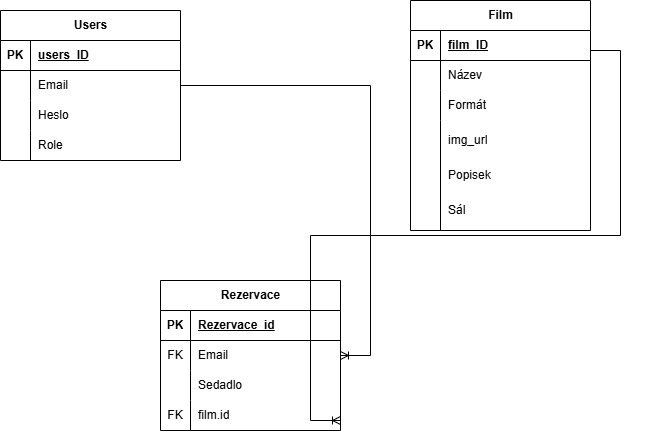

The diagram above was exported from draw.io. Its source (the exported page's mxGraphModel, read from the mxfile embedded in the PNG):
<mxGraphModel dx="1518" dy="776" grid="1" gridSize="10" guides="1" tooltips="1" connect="1" arrows="1" fold="1" page="1" pageScale="1" pageWidth="827" pageHeight="1169" math="0" shadow="0">
  <root>
    <mxCell id="0" />
    <mxCell id="1" parent="0" />
    <mxCell id="UcB1mR9dLwkVpDo6_gOq-1" parent="1" style="shape=table;startSize=30;container=1;collapsible=1;childLayout=tableLayout;fixedRows=1;rowLines=0;fontStyle=1;align=center;resizeLast=1;html=1;" value="Users" vertex="1">
      <mxGeometry height="150" width="180" x="-260" y="50" as="geometry" />
    </mxCell>
    <mxCell id="UcB1mR9dLwkVpDo6_gOq-2" parent="UcB1mR9dLwkVpDo6_gOq-1" style="shape=tableRow;horizontal=0;startSize=0;swimlaneHead=0;swimlaneBody=0;fillColor=none;collapsible=0;dropTarget=0;points=[[0,0.5],[1,0.5]];portConstraint=eastwest;top=0;left=0;right=0;bottom=1;" value="" vertex="1">
      <mxGeometry height="30" width="180" y="30" as="geometry" />
    </mxCell>
    <mxCell id="UcB1mR9dLwkVpDo6_gOq-3" parent="UcB1mR9dLwkVpDo6_gOq-2" style="shape=partialRectangle;connectable=0;fillColor=none;top=0;left=0;bottom=0;right=0;fontStyle=1;overflow=hidden;whiteSpace=wrap;html=1;" value="PK" vertex="1">
      <mxGeometry height="30" width="30" as="geometry">
        <mxRectangle height="30" width="30" as="alternateBounds" />
      </mxGeometry>
    </mxCell>
    <mxCell id="UcB1mR9dLwkVpDo6_gOq-4" parent="UcB1mR9dLwkVpDo6_gOq-2" style="shape=partialRectangle;connectable=0;fillColor=none;top=0;left=0;bottom=0;right=0;align=left;spacingLeft=6;fontStyle=5;overflow=hidden;whiteSpace=wrap;html=1;" value="users_ID" vertex="1">
      <mxGeometry height="30" width="150" x="30" as="geometry">
        <mxRectangle height="30" width="150" as="alternateBounds" />
      </mxGeometry>
    </mxCell>
    <mxCell id="UcB1mR9dLwkVpDo6_gOq-5" parent="UcB1mR9dLwkVpDo6_gOq-1" style="shape=tableRow;horizontal=0;startSize=0;swimlaneHead=0;swimlaneBody=0;fillColor=none;collapsible=0;dropTarget=0;points=[[0,0.5],[1,0.5]];portConstraint=eastwest;top=0;left=0;right=0;bottom=0;" value="" vertex="1">
      <mxGeometry height="30" width="180" y="60" as="geometry" />
    </mxCell>
    <mxCell id="UcB1mR9dLwkVpDo6_gOq-6" parent="UcB1mR9dLwkVpDo6_gOq-5" style="shape=partialRectangle;connectable=0;fillColor=none;top=0;left=0;bottom=0;right=0;editable=1;overflow=hidden;whiteSpace=wrap;html=1;" value="" vertex="1">
      <mxGeometry height="30" width="30" as="geometry">
        <mxRectangle height="30" width="30" as="alternateBounds" />
      </mxGeometry>
    </mxCell>
    <mxCell id="UcB1mR9dLwkVpDo6_gOq-7" parent="UcB1mR9dLwkVpDo6_gOq-5" style="shape=partialRectangle;connectable=0;fillColor=none;top=0;left=0;bottom=0;right=0;align=left;spacingLeft=6;overflow=hidden;whiteSpace=wrap;html=1;" value="Email" vertex="1">
      <mxGeometry height="30" width="150" x="30" as="geometry">
        <mxRectangle height="30" width="150" as="alternateBounds" />
      </mxGeometry>
    </mxCell>
    <mxCell id="UcB1mR9dLwkVpDo6_gOq-8" parent="UcB1mR9dLwkVpDo6_gOq-1" style="shape=tableRow;horizontal=0;startSize=0;swimlaneHead=0;swimlaneBody=0;fillColor=none;collapsible=0;dropTarget=0;points=[[0,0.5],[1,0.5]];portConstraint=eastwest;top=0;left=0;right=0;bottom=0;" value="" vertex="1">
      <mxGeometry height="30" width="180" y="90" as="geometry" />
    </mxCell>
    <mxCell id="UcB1mR9dLwkVpDo6_gOq-9" parent="UcB1mR9dLwkVpDo6_gOq-8" style="shape=partialRectangle;connectable=0;fillColor=none;top=0;left=0;bottom=0;right=0;editable=1;overflow=hidden;whiteSpace=wrap;html=1;" value="" vertex="1">
      <mxGeometry height="30" width="30" as="geometry">
        <mxRectangle height="30" width="30" as="alternateBounds" />
      </mxGeometry>
    </mxCell>
    <mxCell id="UcB1mR9dLwkVpDo6_gOq-10" parent="UcB1mR9dLwkVpDo6_gOq-8" style="shape=partialRectangle;connectable=0;fillColor=none;top=0;left=0;bottom=0;right=0;align=left;spacingLeft=6;overflow=hidden;whiteSpace=wrap;html=1;" value="Heslo" vertex="1">
      <mxGeometry height="30" width="150" x="30" as="geometry">
        <mxRectangle height="30" width="150" as="alternateBounds" />
      </mxGeometry>
    </mxCell>
    <mxCell id="UcB1mR9dLwkVpDo6_gOq-11" parent="UcB1mR9dLwkVpDo6_gOq-1" style="shape=tableRow;horizontal=0;startSize=0;swimlaneHead=0;swimlaneBody=0;fillColor=none;collapsible=0;dropTarget=0;points=[[0,0.5],[1,0.5]];portConstraint=eastwest;top=0;left=0;right=0;bottom=0;" value="" vertex="1">
      <mxGeometry height="30" width="180" y="120" as="geometry" />
    </mxCell>
    <mxCell id="UcB1mR9dLwkVpDo6_gOq-12" parent="UcB1mR9dLwkVpDo6_gOq-11" style="shape=partialRectangle;connectable=0;fillColor=none;top=0;left=0;bottom=0;right=0;editable=1;overflow=hidden;whiteSpace=wrap;html=1;" value="" vertex="1">
      <mxGeometry height="30" width="30" as="geometry">
        <mxRectangle height="30" width="30" as="alternateBounds" />
      </mxGeometry>
    </mxCell>
    <mxCell id="UcB1mR9dLwkVpDo6_gOq-13" parent="UcB1mR9dLwkVpDo6_gOq-11" style="shape=partialRectangle;connectable=0;fillColor=none;top=0;left=0;bottom=0;right=0;align=left;spacingLeft=6;overflow=hidden;whiteSpace=wrap;html=1;" value="Role" vertex="1">
      <mxGeometry height="30" width="150" x="30" as="geometry">
        <mxRectangle height="30" width="150" as="alternateBounds" />
      </mxGeometry>
    </mxCell>
    <mxCell id="eJ3h1j65U77IzdIk21F5-1" parent="1" style="shape=table;startSize=30;container=1;collapsible=1;childLayout=tableLayout;fixedRows=1;rowLines=0;fontStyle=1;align=center;resizeLast=1;html=1;" value="Rezervace" vertex="1">
      <mxGeometry height="150" width="180" x="-100" y="320" as="geometry" />
    </mxCell>
    <mxCell id="eJ3h1j65U77IzdIk21F5-2" parent="eJ3h1j65U77IzdIk21F5-1" style="shape=tableRow;horizontal=0;startSize=0;swimlaneHead=0;swimlaneBody=0;fillColor=none;collapsible=0;dropTarget=0;points=[[0,0.5],[1,0.5]];portConstraint=eastwest;top=0;left=0;right=0;bottom=1;" value="" vertex="1">
      <mxGeometry height="30" width="180" y="30" as="geometry" />
    </mxCell>
    <mxCell id="eJ3h1j65U77IzdIk21F5-3" parent="eJ3h1j65U77IzdIk21F5-2" style="shape=partialRectangle;connectable=0;fillColor=none;top=0;left=0;bottom=0;right=0;fontStyle=1;overflow=hidden;whiteSpace=wrap;html=1;" value="PK" vertex="1">
      <mxGeometry height="30" width="30" as="geometry">
        <mxRectangle height="30" width="30" as="alternateBounds" />
      </mxGeometry>
    </mxCell>
    <mxCell id="eJ3h1j65U77IzdIk21F5-4" parent="eJ3h1j65U77IzdIk21F5-2" style="shape=partialRectangle;connectable=0;fillColor=none;top=0;left=0;bottom=0;right=0;align=left;spacingLeft=6;fontStyle=5;overflow=hidden;whiteSpace=wrap;html=1;" value="Rezervace_id" vertex="1">
      <mxGeometry height="30" width="150" x="30" as="geometry">
        <mxRectangle height="30" width="150" as="alternateBounds" />
      </mxGeometry>
    </mxCell>
    <mxCell id="eJ3h1j65U77IzdIk21F5-5" parent="eJ3h1j65U77IzdIk21F5-1" style="shape=tableRow;horizontal=0;startSize=0;swimlaneHead=0;swimlaneBody=0;fillColor=none;collapsible=0;dropTarget=0;points=[[0,0.5],[1,0.5]];portConstraint=eastwest;top=0;left=0;right=0;bottom=0;" value="" vertex="1">
      <mxGeometry height="30" width="180" y="60" as="geometry" />
    </mxCell>
    <mxCell id="eJ3h1j65U77IzdIk21F5-6" parent="eJ3h1j65U77IzdIk21F5-5" style="shape=partialRectangle;connectable=0;fillColor=none;top=0;left=0;bottom=0;right=0;editable=1;overflow=hidden;whiteSpace=wrap;html=1;" value="FK" vertex="1">
      <mxGeometry height="30" width="30" as="geometry">
        <mxRectangle height="30" width="30" as="alternateBounds" />
      </mxGeometry>
    </mxCell>
    <mxCell id="eJ3h1j65U77IzdIk21F5-7" parent="eJ3h1j65U77IzdIk21F5-5" style="shape=partialRectangle;connectable=0;fillColor=none;top=0;left=0;bottom=0;right=0;align=left;spacingLeft=6;overflow=hidden;whiteSpace=wrap;html=1;" value="Email" vertex="1">
      <mxGeometry height="30" width="150" x="30" as="geometry">
        <mxRectangle height="30" width="150" as="alternateBounds" />
      </mxGeometry>
    </mxCell>
    <mxCell id="eJ3h1j65U77IzdIk21F5-8" parent="eJ3h1j65U77IzdIk21F5-1" style="shape=tableRow;horizontal=0;startSize=0;swimlaneHead=0;swimlaneBody=0;fillColor=none;collapsible=0;dropTarget=0;points=[[0,0.5],[1,0.5]];portConstraint=eastwest;top=0;left=0;right=0;bottom=0;" value="" vertex="1">
      <mxGeometry height="30" width="180" y="90" as="geometry" />
    </mxCell>
    <mxCell id="eJ3h1j65U77IzdIk21F5-9" parent="eJ3h1j65U77IzdIk21F5-8" style="shape=partialRectangle;connectable=0;fillColor=none;top=0;left=0;bottom=0;right=0;editable=1;overflow=hidden;whiteSpace=wrap;html=1;" value="" vertex="1">
      <mxGeometry height="30" width="30" as="geometry">
        <mxRectangle height="30" width="30" as="alternateBounds" />
      </mxGeometry>
    </mxCell>
    <mxCell id="eJ3h1j65U77IzdIk21F5-10" parent="eJ3h1j65U77IzdIk21F5-8" style="shape=partialRectangle;connectable=0;fillColor=none;top=0;left=0;bottom=0;right=0;align=left;spacingLeft=6;overflow=hidden;whiteSpace=wrap;html=1;" value="Sedadlo" vertex="1">
      <mxGeometry height="30" width="150" x="30" as="geometry">
        <mxRectangle height="30" width="150" as="alternateBounds" />
      </mxGeometry>
    </mxCell>
    <mxCell id="eJ3h1j65U77IzdIk21F5-11" parent="eJ3h1j65U77IzdIk21F5-1" style="shape=tableRow;horizontal=0;startSize=0;swimlaneHead=0;swimlaneBody=0;fillColor=none;collapsible=0;dropTarget=0;points=[[0,0.5],[1,0.5]];portConstraint=eastwest;top=0;left=0;right=0;bottom=0;" value="" vertex="1">
      <mxGeometry height="30" width="180" y="120" as="geometry" />
    </mxCell>
    <mxCell id="eJ3h1j65U77IzdIk21F5-12" parent="eJ3h1j65U77IzdIk21F5-11" style="shape=partialRectangle;connectable=0;fillColor=none;top=0;left=0;bottom=0;right=0;editable=1;overflow=hidden;whiteSpace=wrap;html=1;" value="FK" vertex="1">
      <mxGeometry height="30" width="30" as="geometry">
        <mxRectangle height="30" width="30" as="alternateBounds" />
      </mxGeometry>
    </mxCell>
    <mxCell id="eJ3h1j65U77IzdIk21F5-13" parent="eJ3h1j65U77IzdIk21F5-11" style="shape=partialRectangle;connectable=0;fillColor=none;top=0;left=0;bottom=0;right=0;align=left;spacingLeft=6;overflow=hidden;whiteSpace=wrap;html=1;" value="film.id" vertex="1">
      <mxGeometry height="30" width="150" x="30" as="geometry">
        <mxRectangle height="30" width="150" as="alternateBounds" />
      </mxGeometry>
    </mxCell>
    <mxCell id="eJ3h1j65U77IzdIk21F5-14" parent="1" style="shape=table;startSize=30;container=1;collapsible=1;childLayout=tableLayout;fixedRows=1;rowLines=0;fontStyle=1;align=center;resizeLast=1;html=1;" value="Film" vertex="1">
      <mxGeometry height="230" width="180" x="150" y="40" as="geometry" />
    </mxCell>
    <mxCell id="eJ3h1j65U77IzdIk21F5-15" parent="eJ3h1j65U77IzdIk21F5-14" style="shape=tableRow;horizontal=0;startSize=0;swimlaneHead=0;swimlaneBody=0;fillColor=none;collapsible=0;dropTarget=0;points=[[0,0.5],[1,0.5]];portConstraint=eastwest;top=0;left=0;right=0;bottom=1;" value="" vertex="1">
      <mxGeometry height="30" width="180" y="30" as="geometry" />
    </mxCell>
    <mxCell id="eJ3h1j65U77IzdIk21F5-16" parent="eJ3h1j65U77IzdIk21F5-15" style="shape=partialRectangle;connectable=0;fillColor=none;top=0;left=0;bottom=0;right=0;fontStyle=1;overflow=hidden;whiteSpace=wrap;html=1;" value="PK" vertex="1">
      <mxGeometry height="30" width="30" as="geometry">
        <mxRectangle height="30" width="30" as="alternateBounds" />
      </mxGeometry>
    </mxCell>
    <mxCell id="eJ3h1j65U77IzdIk21F5-17" parent="eJ3h1j65U77IzdIk21F5-15" style="shape=partialRectangle;connectable=0;fillColor=none;top=0;left=0;bottom=0;right=0;align=left;spacingLeft=6;fontStyle=5;overflow=hidden;whiteSpace=wrap;html=1;" value="film_ID" vertex="1">
      <mxGeometry height="30" width="150" x="30" as="geometry">
        <mxRectangle height="30" width="150" as="alternateBounds" />
      </mxGeometry>
    </mxCell>
    <mxCell id="eJ3h1j65U77IzdIk21F5-18" parent="eJ3h1j65U77IzdIk21F5-14" style="shape=tableRow;horizontal=0;startSize=0;swimlaneHead=0;swimlaneBody=0;fillColor=none;collapsible=0;dropTarget=0;points=[[0,0.5],[1,0.5]];portConstraint=eastwest;top=0;left=0;right=0;bottom=0;" value="" vertex="1">
      <mxGeometry height="30" width="180" y="60" as="geometry" />
    </mxCell>
    <mxCell id="eJ3h1j65U77IzdIk21F5-19" parent="eJ3h1j65U77IzdIk21F5-18" style="shape=partialRectangle;connectable=0;fillColor=none;top=0;left=0;bottom=0;right=0;editable=1;overflow=hidden;whiteSpace=wrap;html=1;" value="" vertex="1">
      <mxGeometry height="30" width="30" as="geometry">
        <mxRectangle height="30" width="30" as="alternateBounds" />
      </mxGeometry>
    </mxCell>
    <mxCell id="eJ3h1j65U77IzdIk21F5-20" parent="eJ3h1j65U77IzdIk21F5-18" style="shape=partialRectangle;connectable=0;fillColor=none;top=0;left=0;bottom=0;right=0;align=left;spacingLeft=6;overflow=hidden;whiteSpace=wrap;html=1;" value="Název" vertex="1">
      <mxGeometry height="30" width="150" x="30" as="geometry">
        <mxRectangle height="30" width="150" as="alternateBounds" />
      </mxGeometry>
    </mxCell>
    <mxCell id="eJ3h1j65U77IzdIk21F5-21" parent="eJ3h1j65U77IzdIk21F5-14" style="shape=tableRow;horizontal=0;startSize=0;swimlaneHead=0;swimlaneBody=0;fillColor=none;collapsible=0;dropTarget=0;points=[[0,0.5],[1,0.5]];portConstraint=eastwest;top=0;left=0;right=0;bottom=0;" value="" vertex="1">
      <mxGeometry height="30" width="180" y="90" as="geometry" />
    </mxCell>
    <mxCell id="eJ3h1j65U77IzdIk21F5-22" parent="eJ3h1j65U77IzdIk21F5-21" style="shape=partialRectangle;connectable=0;fillColor=none;top=0;left=0;bottom=0;right=0;editable=1;overflow=hidden;whiteSpace=wrap;html=1;" value="" vertex="1">
      <mxGeometry height="30" width="30" as="geometry">
        <mxRectangle height="30" width="30" as="alternateBounds" />
      </mxGeometry>
    </mxCell>
    <mxCell id="eJ3h1j65U77IzdIk21F5-23" parent="eJ3h1j65U77IzdIk21F5-21" style="shape=partialRectangle;connectable=0;fillColor=none;top=0;left=0;bottom=0;right=0;align=left;spacingLeft=6;overflow=hidden;whiteSpace=wrap;html=1;" value="Formát" vertex="1">
      <mxGeometry height="30" width="150" x="30" as="geometry">
        <mxRectangle height="30" width="150" as="alternateBounds" />
      </mxGeometry>
    </mxCell>
    <mxCell id="eJ3h1j65U77IzdIk21F5-24" parent="eJ3h1j65U77IzdIk21F5-14" style="shape=tableRow;horizontal=0;startSize=0;swimlaneHead=0;swimlaneBody=0;fillColor=none;collapsible=0;dropTarget=0;points=[[0,0.5],[1,0.5]];portConstraint=eastwest;top=0;left=0;right=0;bottom=0;" value="" vertex="1">
      <mxGeometry height="110" width="180" y="120" as="geometry" />
    </mxCell>
    <mxCell id="eJ3h1j65U77IzdIk21F5-25" parent="eJ3h1j65U77IzdIk21F5-24" style="shape=partialRectangle;connectable=0;fillColor=none;top=0;left=0;bottom=0;right=0;editable=1;overflow=hidden;whiteSpace=wrap;html=1;" value="" vertex="1">
      <mxGeometry height="110" width="30" as="geometry">
        <mxRectangle height="110" width="30" as="alternateBounds" />
      </mxGeometry>
    </mxCell>
    <mxCell id="eJ3h1j65U77IzdIk21F5-26" parent="eJ3h1j65U77IzdIk21F5-24" style="shape=partialRectangle;connectable=0;fillColor=none;top=0;left=0;bottom=0;right=0;align=left;spacingLeft=6;overflow=hidden;whiteSpace=wrap;html=1;" value="Popisek" vertex="1">
      <mxGeometry height="110" width="150" x="30" as="geometry">
        <mxRectangle height="110" width="150" as="alternateBounds" />
      </mxGeometry>
    </mxCell>
    <mxCell id="eJ3h1j65U77IzdIk21F5-27" parent="1" style="shape=tableRow;horizontal=0;startSize=0;swimlaneHead=0;swimlaneBody=0;fillColor=none;collapsible=0;dropTarget=0;points=[[0,0.5],[1,0.5]];portConstraint=eastwest;top=0;left=0;right=0;bottom=0;" value="" vertex="1">
      <mxGeometry height="40" width="180" x="220" y="240" as="geometry" />
    </mxCell>
    <mxCell id="eJ3h1j65U77IzdIk21F5-28" parent="eJ3h1j65U77IzdIk21F5-27" style="shape=partialRectangle;connectable=0;fillColor=none;top=0;left=0;bottom=0;right=0;editable=1;overflow=hidden;whiteSpace=wrap;html=1;" value="" vertex="1">
      <mxGeometry height="40" width="30" as="geometry">
        <mxRectangle height="40" width="30" as="alternateBounds" />
      </mxGeometry>
    </mxCell>
    <mxCell id="eJ3h1j65U77IzdIk21F5-30" parent="1" style="shape=tableRow;horizontal=0;startSize=0;swimlaneHead=0;swimlaneBody=0;fillColor=none;collapsible=0;dropTarget=0;points=[[0,0.5],[1,0.5]];portConstraint=eastwest;top=0;left=0;right=0;bottom=0;" value="" vertex="1">
      <mxGeometry height="40" width="180" x="220" y="340" as="geometry" />
    </mxCell>
    <mxCell id="eJ3h1j65U77IzdIk21F5-31" parent="eJ3h1j65U77IzdIk21F5-30" style="shape=partialRectangle;connectable=0;fillColor=none;top=0;left=0;bottom=0;right=0;editable=1;overflow=hidden;whiteSpace=wrap;html=1;" value="" vertex="1">
      <mxGeometry height="40" width="30" as="geometry">
        <mxRectangle height="40" width="30" as="alternateBounds" />
      </mxGeometry>
    </mxCell>
    <mxCell id="eJ3h1j65U77IzdIk21F5-29" parent="1" style="shape=partialRectangle;connectable=0;fillColor=none;top=0;left=0;bottom=0;right=0;align=left;spacingLeft=6;overflow=hidden;whiteSpace=wrap;html=1;" value="img_url" vertex="1">
      <mxGeometry height="40" width="150" x="180" y="160" as="geometry">
        <mxRectangle height="40" width="150" as="alternateBounds" />
      </mxGeometry>
    </mxCell>
    <mxCell id="eJ3h1j65U77IzdIk21F5-32" parent="1" style="shape=partialRectangle;connectable=0;fillColor=none;top=0;left=0;bottom=0;right=0;align=left;spacingLeft=6;overflow=hidden;whiteSpace=wrap;html=1;" value="Sál" vertex="1">
      <mxGeometry height="40" width="150" x="180" y="230" as="geometry">
        <mxRectangle height="40" width="150" as="alternateBounds" />
      </mxGeometry>
    </mxCell>
    <mxCell id="eJ3h1j65U77IzdIk21F5-33" edge="1" parent="1" source="UcB1mR9dLwkVpDo6_gOq-5" style="edgeStyle=entityRelationEdgeStyle;fontSize=12;html=1;endArrow=ERoneToMany;rounded=0;exitX=1;exitY=0.5;exitDx=0;exitDy=0;" target="eJ3h1j65U77IzdIk21F5-5" value="">
      <mxGeometry height="100" relative="1" width="100" as="geometry">
        <mxPoint y="450" as="sourcePoint" />
        <mxPoint x="200" y="470" as="targetPoint" />
      </mxGeometry>
    </mxCell>
    <mxCell id="eJ3h1j65U77IzdIk21F5-34" edge="1" parent="1" style="edgeStyle=entityRelationEdgeStyle;fontSize=12;html=1;endArrow=ERoneToMany;rounded=0;exitX=1;exitY=0.5;exitDx=0;exitDy=0;entryX=1;entryY=0.5;entryDx=0;entryDy=0;" value="">
      <mxGeometry height="100" relative="1" width="100" as="geometry">
        <mxPoint x="330" y="90" as="sourcePoint" />
        <mxPoint x="80" y="460" as="targetPoint" />
      </mxGeometry>
    </mxCell>
  </root>
</mxGraphModel>